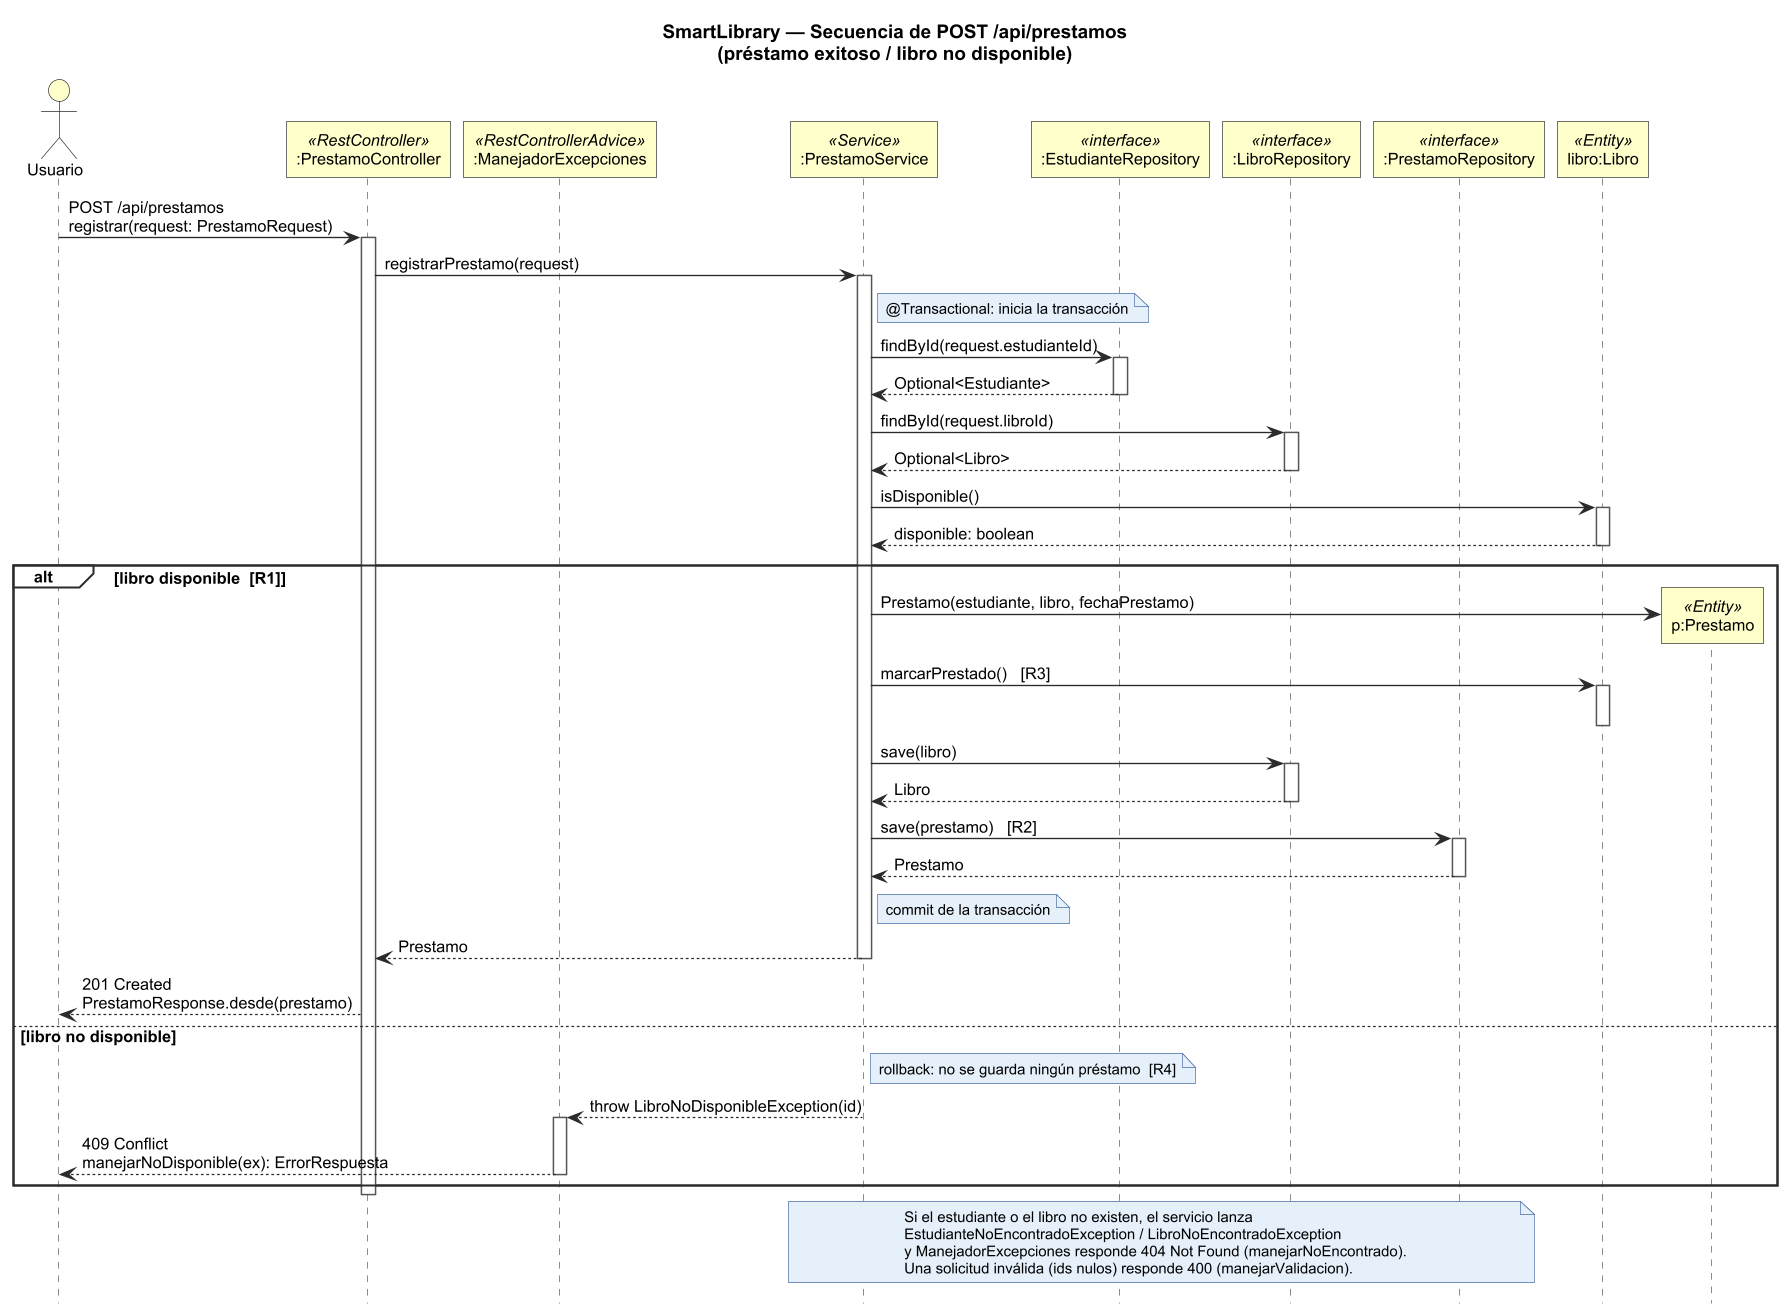

The diagram above was rendered by PlantUML. Its source (embedded in the PNG):
@startuml diagrama-secuencia-prestamo
' ===== Entregable 4: Diagrama de secuencia de POST /api/prestamos =====
title SmartLibrary — Secuencia de POST /api/prestamos\n(préstamo exitoso / libro no disponible)
hide footbox
skinparam defaultFontName Arial
skinparam defaultFontSize 12
skinparam shadowing false
skinparam roundCorner 0
skinparam dpi 130
skinparam SequenceMessageAlign left
skinparam ParticipantBackgroundColor #FFFFCC
skinparam ParticipantBorderColor #2B2B2B
skinparam ActorBackgroundColor #FFFFCC
skinparam ActorBorderColor #2B2B2B
skinparam SequenceLifeLineBorderColor #555555
skinparam SequenceLifeLineBackgroundColor #FFFFFF
skinparam ArrowColor #2B2B2B
skinparam SequenceGroupBackgroundColor #FFFFFF
skinparam SequenceGroupBorderColor #2B2B2B
skinparam NoteBackgroundColor #E6F0FA
skinparam NoteBorderColor #4A6FA5
skinparam NoteFontSize 11

actor Usuario
participant ":PrestamoController" as C <<RestController>>
participant ":ManejadorExcepciones" as M <<RestControllerAdvice>>
participant ":PrestamoService" as S <<Service>>
participant ":EstudianteRepository" as ER <<interface>>
participant ":LibroRepository" as LR <<interface>>
participant ":PrestamoRepository" as PR <<interface>>
participant "libro:Libro" as L <<Entity>>

Usuario -> C : POST /api/prestamos\nregistrar(request: PrestamoRequest)
activate C
C -> S : registrarPrestamo(request)
activate S
note right of S : @Transactional: inicia la transacción
S -> ER : findById(request.estudianteId)
activate ER
ER --> S : Optional<Estudiante>
deactivate ER
S -> LR : findById(request.libroId)
activate LR
LR --> S : Optional<Libro>
deactivate LR
S -> L : isDisponible()
activate L
L --> S : disponible: boolean
deactivate L

alt libro disponible  [R1]
  create "p:Prestamo" as P <<Entity>>
  S -> P : Prestamo(estudiante, libro, fechaPrestamo)
  S -> L : marcarPrestado()   [R3]
  activate L
  deactivate L
  S -> LR : save(libro)
  activate LR
  LR --> S : Libro
  deactivate LR
  S -> PR : save(prestamo)   [R2]
  activate PR
  PR --> S : Prestamo
  deactivate PR
  note right of S : commit de la transacción
  S --> C : Prestamo
  deactivate S
  C --> Usuario : 201 Created\nPrestamoResponse.desde(prestamo)
else libro no disponible
  note right of S : rollback: no se guarda ningún préstamo  [R4]
  S --> M : throw LibroNoDisponibleException(id)
  deactivate S
  activate M
  M --> Usuario : 409 Conflict\nmanejarNoDisponible(ex): ErrorRespuesta
  deactivate M
end
deactivate C

note over S, PR
  Si el estudiante o el libro no existen, el servicio lanza
  EstudianteNoEncontradoException / LibroNoEncontradoException
  y ManejadorExcepciones responde 404 Not Found (manejarNoEncontrado).
  Una solicitud inválida (ids nulos) responde 400 (manejarValidacion).
end note
@enduml